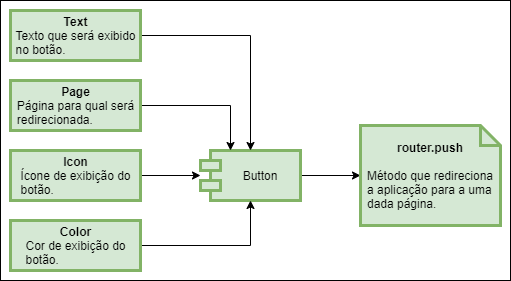

The diagram above was exported from draw.io. Its source (the exported page's mxGraphModel, read from the mxfile embedded in the PNG):
<mxGraphModel dx="799" dy="490" grid="1" gridSize="10" guides="1" tooltips="1" connect="1" arrows="1" fold="1" page="1" pageScale="1" pageWidth="850" pageHeight="1100" math="0" shadow="0">
  <root>
    <mxCell id="0" />
    <mxCell id="1" parent="0" />
    <mxCell id="I7IUV_WAgBbu648wlh8S-14" value="" style="rounded=0;whiteSpace=wrap;html=1;" vertex="1" parent="1">
      <mxGeometry x="30" y="40" width="510" height="280" as="geometry" />
    </mxCell>
    <mxCell id="I7IUV_WAgBbu648wlh8S-2" value="" style="edgeStyle=orthogonalEdgeStyle;rounded=0;orthogonalLoop=1;jettySize=auto;html=1;" edge="1" parent="1" source="I7IUV_WAgBbu648wlh8S-3" target="I7IUV_WAgBbu648wlh8S-10">
      <mxGeometry relative="1" as="geometry" />
    </mxCell>
    <mxCell id="I7IUV_WAgBbu648wlh8S-3" value="Button" style="shape=module;align=left;spacingLeft=20;align=center;verticalAlign=middle;strokeWidth=3;fillColor=#d5e8d4;strokeColor=#82b366;" vertex="1" parent="1">
      <mxGeometry x="230" y="190" width="100" height="50" as="geometry" />
    </mxCell>
    <mxCell id="I7IUV_WAgBbu648wlh8S-4" value="" style="edgeStyle=orthogonalEdgeStyle;rounded=0;orthogonalLoop=1;jettySize=auto;html=1;" edge="1" parent="1" source="I7IUV_WAgBbu648wlh8S-5" target="I7IUV_WAgBbu648wlh8S-3">
      <mxGeometry relative="1" as="geometry">
        <mxPoint x="250" y="145" as="targetPoint" />
        <Array as="points">
          <mxPoint x="260" y="145" />
        </Array>
      </mxGeometry>
    </mxCell>
    <mxCell id="I7IUV_WAgBbu648wlh8S-5" value="&lt;b&gt;Page&lt;/b&gt;&lt;br&gt;&lt;div style=&quot;text-align: left&quot;&gt;&lt;span&gt;Página para qual será&lt;/span&gt;&lt;/div&gt;&lt;div style=&quot;text-align: left&quot;&gt;&lt;span&gt;redirecionada.&lt;/span&gt;&lt;/div&gt;" style="html=1;strokeWidth=3;fillColor=#d5e8d4;strokeColor=#82b366;" vertex="1" parent="1">
      <mxGeometry x="40" y="120" width="130" height="50" as="geometry" />
    </mxCell>
    <mxCell id="I7IUV_WAgBbu648wlh8S-6" value="" style="edgeStyle=orthogonalEdgeStyle;rounded=0;orthogonalLoop=1;jettySize=auto;html=1;" edge="1" parent="1" source="I7IUV_WAgBbu648wlh8S-7" target="I7IUV_WAgBbu648wlh8S-3">
      <mxGeometry relative="1" as="geometry" />
    </mxCell>
    <mxCell id="I7IUV_WAgBbu648wlh8S-7" value="&lt;b&gt;Icon&lt;/b&gt;&lt;br&gt;&lt;div style=&quot;text-align: left&quot;&gt;Ícone de exibição do&lt;/div&gt;&lt;div style=&quot;text-align: left&quot;&gt;botão.&lt;/div&gt;" style="html=1;strokeWidth=3;fillColor=#d5e8d4;strokeColor=#82b366;" vertex="1" parent="1">
      <mxGeometry x="40" y="190" width="130" height="50" as="geometry" />
    </mxCell>
    <mxCell id="I7IUV_WAgBbu648wlh8S-8" value="" style="edgeStyle=orthogonalEdgeStyle;rounded=0;orthogonalLoop=1;jettySize=auto;html=1;" edge="1" parent="1" source="I7IUV_WAgBbu648wlh8S-9" target="I7IUV_WAgBbu648wlh8S-3">
      <mxGeometry relative="1" as="geometry">
        <mxPoint x="255" y="285" as="targetPoint" />
      </mxGeometry>
    </mxCell>
    <mxCell id="I7IUV_WAgBbu648wlh8S-9" value="&lt;b&gt;Color&lt;/b&gt;&lt;br&gt;&lt;div style=&quot;text-align: left&quot;&gt;Cor de exibição do&lt;/div&gt;&lt;div style=&quot;text-align: left&quot;&gt;botão.&lt;/div&gt;" style="html=1;strokeWidth=3;fillColor=#d5e8d4;strokeColor=#82b366;" vertex="1" parent="1">
      <mxGeometry x="40" y="260" width="130" height="50" as="geometry" />
    </mxCell>
    <mxCell id="I7IUV_WAgBbu648wlh8S-10" value="&lt;b&gt;router.push&lt;/b&gt;&lt;br&gt;&lt;br&gt;&lt;div style=&quot;text-align: justify&quot;&gt;Método que redireciona&lt;/div&gt;&lt;div style=&quot;text-align: justify&quot;&gt;a aplicação para a uma&lt;/div&gt;&lt;div style=&quot;text-align: justify&quot;&gt;dada página.&lt;/div&gt;" style="shape=note;size=20;whiteSpace=wrap;html=1;strokeWidth=3;fillColor=#d5e8d4;strokeColor=#82b366;" vertex="1" parent="1">
      <mxGeometry x="390" y="165" width="140" height="100" as="geometry" />
    </mxCell>
    <mxCell id="I7IUV_WAgBbu648wlh8S-13" value="" style="edgeStyle=orthogonalEdgeStyle;rounded=0;orthogonalLoop=1;jettySize=auto;html=1;" edge="1" parent="1" source="I7IUV_WAgBbu648wlh8S-11" target="I7IUV_WAgBbu648wlh8S-3">
      <mxGeometry relative="1" as="geometry">
        <mxPoint x="250" y="75" as="targetPoint" />
      </mxGeometry>
    </mxCell>
    <mxCell id="I7IUV_WAgBbu648wlh8S-11" value="&lt;b&gt;Text&lt;/b&gt;&lt;br&gt;&lt;div style=&quot;text-align: left&quot;&gt;Texto que será exibido&lt;/div&gt;&lt;div style=&quot;text-align: left&quot;&gt;no botão.&lt;/div&gt;" style="html=1;strokeWidth=3;fillColor=#d5e8d4;strokeColor=#82b366;" vertex="1" parent="1">
      <mxGeometry x="40" y="50" width="130" height="50" as="geometry" />
    </mxCell>
  </root>
</mxGraphModel>